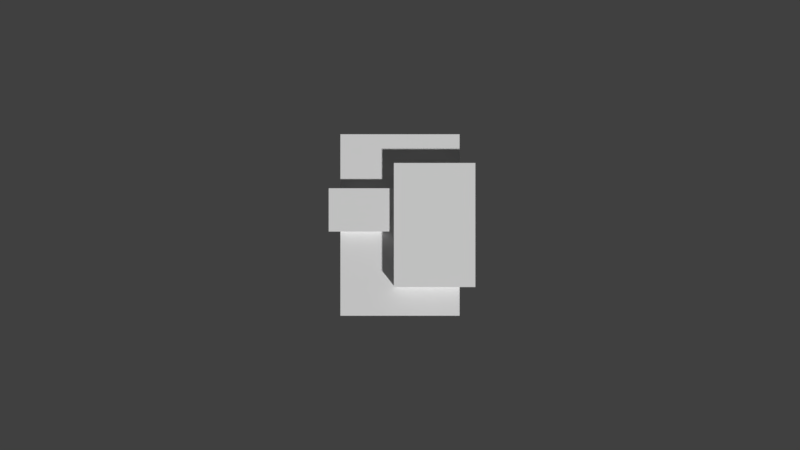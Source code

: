 # Source: bomb.blend  (saved by Blender 2.78.0; exported with 4.5.12 LTS)
import bpy
from mathutils import Matrix  # noqa: F401  (used for matrix-valued properties, if any)

bpy.ops.wm.read_factory_settings(use_empty=True)
scene = bpy.context.scene
scene.name = 'Scene'

# ---- collections
col_collection_1 = bpy.data.collections.new('Collection 1'); scene.collection.children.link(col_collection_1)

# ---- materials (node trees are filled in below, after node groups)
mat_bomb = bpy.data.materials.new('bomb')
mat_bomb.alpha_threshold = 0.0
mat_bomb.use_transparent_shadow = False
mat_bomb.roughness = 0.5
mat_bomb.line_color = (0.0, 0.0, 0.0, 1.0)

# ---- material node trees

# ---- world
world_world = bpy.data.worlds.new('World'); scene.world = world_world
world_world.color = (0.05088, 0.05088, 0.05088)
world_world.use_sun_shadow = False
world_world.sun_shadow_jitter_overblur = 0.0
world_world.cycles.sampling_method = 'MANUAL'

# ---- cameras
cam_camera = bpy.data.cameras.new('Camera')
cam_camera.clip_end = 100.0
cam_camera.lens = 35.0
cam_camera.sensor_width = 32.0
cam_camera.sensor_height = 18.0
cam_camera.ortho_scale = 7.314
cam_camera.dof.focus_distance = 0.0
cam_camera.dof.aperture_fstop = 128.0

# ---- meshes
me_cube = bpy.data.meshes.new('Cube')
me_cube.from_pydata([(0.6567, 1.0, -0.3569), (0.6567, -1.0, -0.3569), (-0.6567, -1.0, -0.3569), (-0.6567, 1.0, -0.3569), (0.6567, 1.0, 0.3569), (0.6567, -1.0, 0.3569), (-0.6567, -1.0, 0.3569), (-0.6567, 1.0, 0.3569), (0.8156, 0.6715, 0.05279), (0.8156, -0.6715, 0.05279), (-0.06651, -0.6715, 0.05279), (-0.06651, 0.6715, 0.05279), (0.8156, 0.6715, 0.5321), (0.8156, -0.6715, 0.5321), (-0.06651, -0.6715, 0.5321), (-0.06651, 0.6715, 0.5321), (0.6966, 0.4001, -0.4373), (0.6966, -0.0714, -0.4373), (-0.7768, -0.0714, -0.4373), (-0.7768, 0.4001, -0.4373), (0.6966, 0.4001, 0.4683), (0.6966, -0.0714, 0.4683), (-0.7768, -0.0714, 0.4683), (-0.7768, 0.4001, 0.4683)], [], [(0, 1, 2, 3), (4, 7, 6, 5), (0, 4, 5, 1), (1, 5, 6, 2), (2, 6, 7, 3), (4, 0, 3, 7), (8, 9, 10, 11), (12, 15, 14, 13), (8, 12, 13, 9), (9, 13, 14, 10), (10, 14, 15, 11), (12, 8, 11, 15), (16, 17, 18, 19), (20, 23, 22, 21), (16, 20, 21, 17), (17, 21, 22, 18), (18, 22, 23, 19), (20, 16, 19, 23)])
_uv = me_cube.uv_layers.new(name='UVMap')
_uv.uv.foreach_set('vector', [0.5377, 0.6979, 0.5377, 0.0499, 0.1121, 0.0499, 0.1121, 0.6979, 0.5377, 0.6979, 0.1121, 0.6979, 0.1121, 0.0499, 0.5377, 0.0499, 0.5377, 0.6979, 0.5377, 0.6979, 0.5377, 0.0499, 0.5377, 0.0499, 0.5377, 0.0499, 0.5377, 0.0499, 0.1121, 0.0499, 0.1121, 0.0499, 0.1121, 0.0499, 0.1121, 0.0499, 0.1121, 0.6979, 0.1121, 0.6979, 0.5377, 0.6979, 0.5377, 0.6979, 0.1121, 0.6979, 0.1121, 0.6979, 0.9782, 0.9598, 0.9782, 0.4755, 0.6601, 0.4755, 0.6601, 0.9598, 0.9782, 0.9598, 0.6601, 0.9598, 0.6601, 0.4755, 0.9782, 0.4755, 0.9782, 0.9598, 0.9782, 0.9598, 0.9782, 0.4755, 0.9782, 0.4755, 0.9782, 0.4755, 0.9782, 0.4755, 0.6601, 0.4755, 0.6601, 0.4755, 0.6601, 0.4755, 0.6601, 0.4755, 0.6601, 0.9598, 0.6601, 0.9598, 0.9782, 0.9598, 0.9782, 0.9598, 0.6601, 0.9598, 0.6601, 0.9598, 0.6292, 0.92, 0.6292, 0.7349, 0.05091, 0.7349, 0.05091, 0.92, 0.6292, 0.92, 0.05091, 0.92, 0.05091, 0.7349, 0.6292, 0.7349, 0.6292, 0.92, 0.6292, 0.92, 0.6292, 0.7349, 0.6292, 0.7349, 0.6292, 0.7349, 0.6292, 0.7349, 0.05091, 0.7349, 0.05091, 0.7349, 0.05091, 0.7349, 0.05091, 0.7349, 0.05091, 0.92, 0.05091, 0.92, 0.6292, 0.92, 0.6292, 0.92, 0.05091, 0.92, 0.05091, 0.92])
me_cube.materials.append(mat_bomb)
me_cube.use_remesh_preserve_volume = False
me_cube.use_remesh_preserve_attributes = False
me_cube.use_mirror_vertex_groups = False
me_cube.update()

# ---- objects
ob_cube = bpy.data.objects.new('Cube', me_cube)
ob_camera = bpy.data.objects.new('Camera', cam_camera)

# ---- transforms, parenting, visibility, modifiers, constraints
ob_cube.location = (0.0, 0.0, 0.0)
ob_cube.lock_rotations_4d = False
ob_cube.empty_display_type = 'ARROWS'
ob_cube.lineart.crease_threshold = 0.0
ob_camera.location = (0.0, 0.0, 10.0)
ob_camera.lock_rotations_4d = False
ob_camera.empty_display_type = 'ARROWS'
ob_camera.color = (0.0, 0.0, 0.0, 0.0)
ob_camera.display_type = 'WIRE'
ob_camera.lineart.crease_threshold = 0.0

# ---- collection membership
col_collection_1.objects.link(ob_cube)
col_collection_1.objects.link(ob_camera)

# ---- scene / render settings (as saved in the file)
scene.camera = ob_camera
scene.frame_start = 1; scene.frame_end = 250; scene.frame_set(1)
scene.render.engine = 'BLENDER_EEVEE_NEXT'
scene.render.resolution_percentage = 50
scene.render.dither_intensity = 0.0
scene.cycles.use_denoising = False
scene.cycles.samples = 128
scene.cycles.sampling_pattern = 'TABULATED_SOBOL'
scene.cycles.light_sampling_threshold = 0.0
scene.cycles.use_adaptive_sampling = False
scene.cycles.use_light_tree = False
scene.cycles.blur_glossy = 0.0
scene.cycles.sample_clamp_indirect = 0.0
scene.view_settings.view_transform = 'Standard'
bpy.context.view_layer.update()

# ---- added for rendering (the .blend has no usable light): sun
light_auto_sun = bpy.data.lights.new('AutoSun', 'SUN')
light_auto_sun.energy = 3.0
light_auto_sun.angle = 0.0523599
ob_auto_sun = bpy.data.objects.new('AutoSun', light_auto_sun)
scene.collection.objects.link(ob_auto_sun)
ob_auto_sun.rotation_euler = (0.872665, 0.174533, 0.523599)
bpy.context.view_layer.update()
